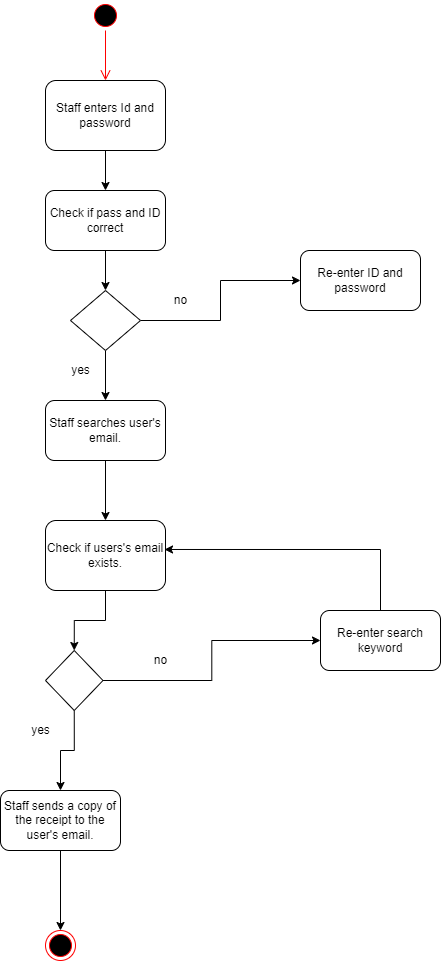

The diagram above was exported from draw.io. Its source (the exported page's mxGraphModel, read from the mxfile embedded in the PNG):
<mxGraphModel dx="1434" dy="964" grid="1" gridSize="10" guides="1" tooltips="1" connect="1" arrows="1" fold="1" page="1" pageScale="1" pageWidth="827" pageHeight="1169" math="0" shadow="0">
  <root>
    <mxCell id="0" />
    <mxCell id="1" parent="0" />
    <mxCell id="g0LJFJnDp8R7UInzKm_A-1" value="" style="ellipse;html=1;shape=startState;fillColor=#000000;strokeColor=#ff0000;" parent="1" vertex="1">
      <mxGeometry x="300" y="20" width="30" height="30" as="geometry" />
    </mxCell>
    <mxCell id="g0LJFJnDp8R7UInzKm_A-2" value="" style="edgeStyle=orthogonalEdgeStyle;html=1;verticalAlign=bottom;endArrow=open;endSize=8;strokeColor=#ff0000;rounded=0;" parent="1" source="g0LJFJnDp8R7UInzKm_A-1" edge="1">
      <mxGeometry relative="1" as="geometry">
        <mxPoint x="315" y="100" as="targetPoint" />
      </mxGeometry>
    </mxCell>
    <mxCell id="g0LJFJnDp8R7UInzKm_A-7" style="edgeStyle=orthogonalEdgeStyle;rounded=0;orthogonalLoop=1;jettySize=auto;html=1;exitX=0.5;exitY=1;exitDx=0;exitDy=0;entryX=0.5;entryY=0;entryDx=0;entryDy=0;" parent="1" source="g0LJFJnDp8R7UInzKm_A-3" target="g0LJFJnDp8R7UInzKm_A-4" edge="1">
      <mxGeometry relative="1" as="geometry" />
    </mxCell>
    <mxCell id="g0LJFJnDp8R7UInzKm_A-3" value="Staff enters Id and password" style="rounded=1;whiteSpace=wrap;html=1;" parent="1" vertex="1">
      <mxGeometry x="255" y="100" width="120" height="70" as="geometry" />
    </mxCell>
    <mxCell id="g0LJFJnDp8R7UInzKm_A-8" style="edgeStyle=orthogonalEdgeStyle;rounded=0;orthogonalLoop=1;jettySize=auto;html=1;exitX=0.5;exitY=1;exitDx=0;exitDy=0;entryX=0.5;entryY=0;entryDx=0;entryDy=0;" parent="1" source="g0LJFJnDp8R7UInzKm_A-4" target="g0LJFJnDp8R7UInzKm_A-6" edge="1">
      <mxGeometry relative="1" as="geometry" />
    </mxCell>
    <mxCell id="g0LJFJnDp8R7UInzKm_A-4" value="Check if pass and ID correct" style="rounded=1;whiteSpace=wrap;html=1;" parent="1" vertex="1">
      <mxGeometry x="255" y="210" width="120" height="60" as="geometry" />
    </mxCell>
    <mxCell id="g0LJFJnDp8R7UInzKm_A-5" value="Re-enter ID and password" style="rounded=1;whiteSpace=wrap;html=1;" parent="1" vertex="1">
      <mxGeometry x="510" y="270" width="120" height="60" as="geometry" />
    </mxCell>
    <mxCell id="g0LJFJnDp8R7UInzKm_A-9" style="edgeStyle=orthogonalEdgeStyle;rounded=0;orthogonalLoop=1;jettySize=auto;html=1;exitX=1;exitY=0.5;exitDx=0;exitDy=0;entryX=0;entryY=0.5;entryDx=0;entryDy=0;" parent="1" source="g0LJFJnDp8R7UInzKm_A-6" target="g0LJFJnDp8R7UInzKm_A-5" edge="1">
      <mxGeometry relative="1" as="geometry" />
    </mxCell>
    <mxCell id="g0LJFJnDp8R7UInzKm_A-11" style="edgeStyle=orthogonalEdgeStyle;rounded=0;orthogonalLoop=1;jettySize=auto;html=1;entryX=0.5;entryY=0;entryDx=0;entryDy=0;" parent="1" source="g0LJFJnDp8R7UInzKm_A-6" target="g0LJFJnDp8R7UInzKm_A-10" edge="1">
      <mxGeometry relative="1" as="geometry" />
    </mxCell>
    <mxCell id="g0LJFJnDp8R7UInzKm_A-6" value="" style="rhombus;whiteSpace=wrap;html=1;" parent="1" vertex="1">
      <mxGeometry x="280" y="310" width="70" height="60" as="geometry" />
    </mxCell>
    <mxCell id="g0LJFJnDp8R7UInzKm_A-22" style="edgeStyle=orthogonalEdgeStyle;rounded=0;orthogonalLoop=1;jettySize=auto;html=1;exitX=0.5;exitY=1;exitDx=0;exitDy=0;entryX=0.5;entryY=0;entryDx=0;entryDy=0;" parent="1" source="g0LJFJnDp8R7UInzKm_A-10" target="g0LJFJnDp8R7UInzKm_A-14" edge="1">
      <mxGeometry relative="1" as="geometry" />
    </mxCell>
    <mxCell id="g0LJFJnDp8R7UInzKm_A-10" value="Staff searches user's email." style="rounded=1;whiteSpace=wrap;html=1;" parent="1" vertex="1">
      <mxGeometry x="255" y="420" width="120" height="60" as="geometry" />
    </mxCell>
    <mxCell id="g0LJFJnDp8R7UInzKm_A-12" value="no" style="text;html=1;align=center;verticalAlign=middle;resizable=0;points=[];autosize=1;strokeColor=none;fillColor=none;" parent="1" vertex="1">
      <mxGeometry x="375" y="310" width="30" height="20" as="geometry" />
    </mxCell>
    <mxCell id="g0LJFJnDp8R7UInzKm_A-13" value="yes" style="text;html=1;align=center;verticalAlign=middle;resizable=0;points=[];autosize=1;strokeColor=none;fillColor=none;" parent="1" vertex="1">
      <mxGeometry x="275" y="380" width="30" height="20" as="geometry" />
    </mxCell>
    <mxCell id="g0LJFJnDp8R7UInzKm_A-16" style="edgeStyle=orthogonalEdgeStyle;rounded=0;orthogonalLoop=1;jettySize=auto;html=1;entryX=0.5;entryY=0;entryDx=0;entryDy=0;" parent="1" source="g0LJFJnDp8R7UInzKm_A-14" target="g0LJFJnDp8R7UInzKm_A-15" edge="1">
      <mxGeometry relative="1" as="geometry" />
    </mxCell>
    <mxCell id="g0LJFJnDp8R7UInzKm_A-14" value="Check if users's email exists." style="rounded=1;whiteSpace=wrap;html=1;" parent="1" vertex="1">
      <mxGeometry x="255" y="540" width="120" height="70" as="geometry" />
    </mxCell>
    <mxCell id="g0LJFJnDp8R7UInzKm_A-19" style="edgeStyle=orthogonalEdgeStyle;rounded=0;orthogonalLoop=1;jettySize=auto;html=1;exitX=0.5;exitY=1;exitDx=0;exitDy=0;entryX=0.5;entryY=0;entryDx=0;entryDy=0;" parent="1" source="g0LJFJnDp8R7UInzKm_A-15" target="g0LJFJnDp8R7UInzKm_A-18" edge="1">
      <mxGeometry relative="1" as="geometry" />
    </mxCell>
    <mxCell id="g0LJFJnDp8R7UInzKm_A-20" style="edgeStyle=orthogonalEdgeStyle;rounded=0;orthogonalLoop=1;jettySize=auto;html=1;" parent="1" source="g0LJFJnDp8R7UInzKm_A-15" target="g0LJFJnDp8R7UInzKm_A-17" edge="1">
      <mxGeometry relative="1" as="geometry" />
    </mxCell>
    <mxCell id="g0LJFJnDp8R7UInzKm_A-15" value="" style="rhombus;whiteSpace=wrap;html=1;" parent="1" vertex="1">
      <mxGeometry x="255" y="670" width="57.5" height="60" as="geometry" />
    </mxCell>
    <mxCell id="g0LJFJnDp8R7UInzKm_A-21" style="edgeStyle=orthogonalEdgeStyle;rounded=0;orthogonalLoop=1;jettySize=auto;html=1;entryX=0.992;entryY=0.414;entryDx=0;entryDy=0;entryPerimeter=0;exitX=0.5;exitY=0;exitDx=0;exitDy=0;" parent="1" source="g0LJFJnDp8R7UInzKm_A-17" target="g0LJFJnDp8R7UInzKm_A-14" edge="1">
      <mxGeometry relative="1" as="geometry">
        <mxPoint x="620" y="550" as="targetPoint" />
      </mxGeometry>
    </mxCell>
    <mxCell id="g0LJFJnDp8R7UInzKm_A-17" value="Re-enter search keyword" style="rounded=1;whiteSpace=wrap;html=1;" parent="1" vertex="1">
      <mxGeometry x="530" y="630" width="120" height="60" as="geometry" />
    </mxCell>
    <mxCell id="g0LJFJnDp8R7UInzKm_A-26" style="edgeStyle=orthogonalEdgeStyle;rounded=0;orthogonalLoop=1;jettySize=auto;html=1;exitX=0.5;exitY=1;exitDx=0;exitDy=0;" parent="1" source="g0LJFJnDp8R7UInzKm_A-18" target="g0LJFJnDp8R7UInzKm_A-25" edge="1">
      <mxGeometry relative="1" as="geometry" />
    </mxCell>
    <mxCell id="g0LJFJnDp8R7UInzKm_A-18" value="Staff sends a copy of the receipt to the user's email." style="rounded=1;whiteSpace=wrap;html=1;" parent="1" vertex="1">
      <mxGeometry x="210" y="810" width="120" height="60" as="geometry" />
    </mxCell>
    <mxCell id="g0LJFJnDp8R7UInzKm_A-23" value="no" style="text;html=1;align=center;verticalAlign=middle;resizable=0;points=[];autosize=1;strokeColor=none;fillColor=none;" parent="1" vertex="1">
      <mxGeometry x="355" y="670" width="30" height="20" as="geometry" />
    </mxCell>
    <mxCell id="g0LJFJnDp8R7UInzKm_A-24" value="yes" style="text;html=1;align=center;verticalAlign=middle;resizable=0;points=[];autosize=1;strokeColor=none;fillColor=none;" parent="1" vertex="1">
      <mxGeometry x="235" y="740" width="30" height="20" as="geometry" />
    </mxCell>
    <mxCell id="g0LJFJnDp8R7UInzKm_A-25" value="" style="ellipse;html=1;shape=endState;fillColor=#000000;strokeColor=#ff0000;" parent="1" vertex="1">
      <mxGeometry x="255" y="950" width="30" height="30" as="geometry" />
    </mxCell>
  </root>
</mxGraphModel>